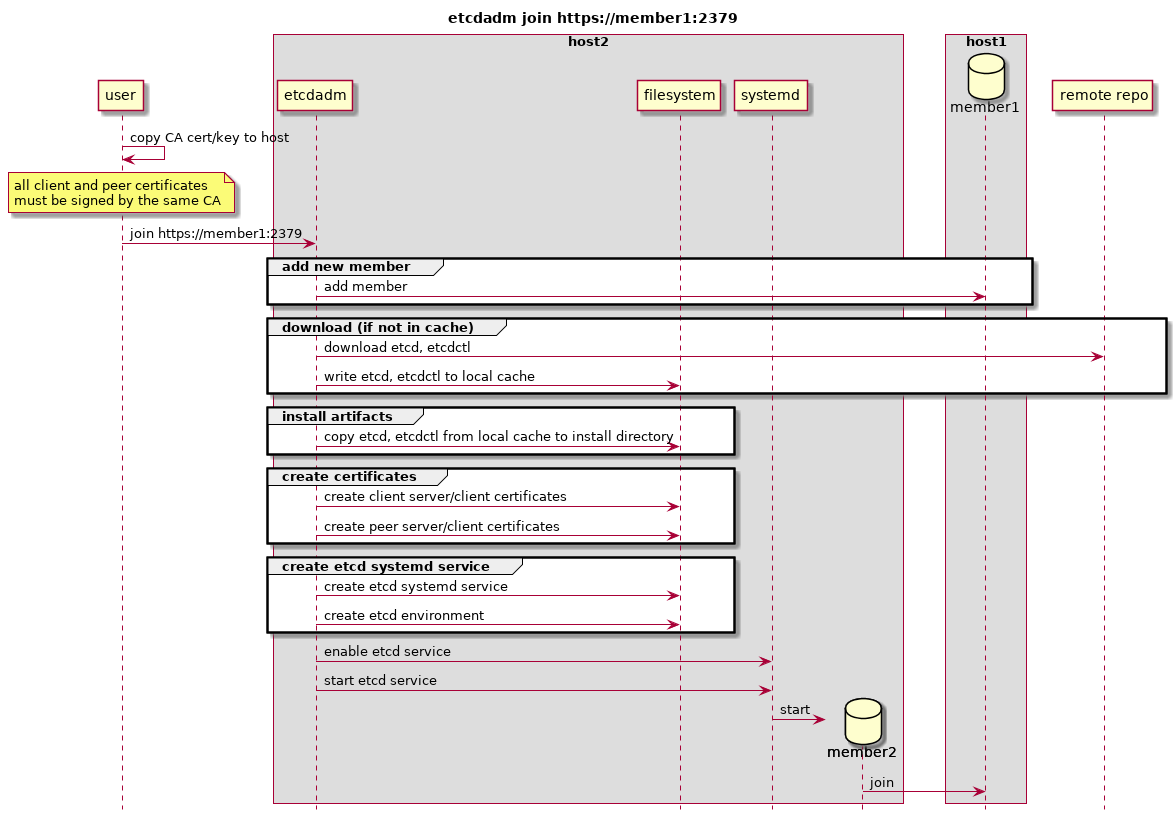

The diagram above was rendered by PlantUML. Its source (embedded in the PNG):
@startuml
title etcdadm join https://member1:2379

skinparam BoxPadding 20

participant user

box host2
participant etcdadm
participant filesystem
participant systemd
database member2
end box

box host1
database member1
end box

participant "remote repo"

user->user: copy CA cert/key to host
note over user
  all client and peer certificates
  must be signed by the same CA
end note
user->etcdadm: join https://member1:2379

group add new member
etcdadm->member1: add member
end

group download (if not in cache)
etcdadm->"remote repo": download etcd, etcdctl
etcdadm->filesystem: write etcd, etcdctl to local cache
end

group install artifacts
etcdadm->filesystem: copy etcd, etcdctl from local cache to install directory
end

group create certificates
etcdadm->filesystem: create client server/client certificates
etcdadm->filesystem: create peer server/client certificates
end

group create etcd systemd service
etcdadm->filesystem: create etcd systemd service
etcdadm->filesystem: create etcd environment
end

etcdadm->systemd: enable etcd service
etcdadm->systemd: start etcd service

create member2
systemd->member2: start

member2->member1: join

hide footbox
@enduml